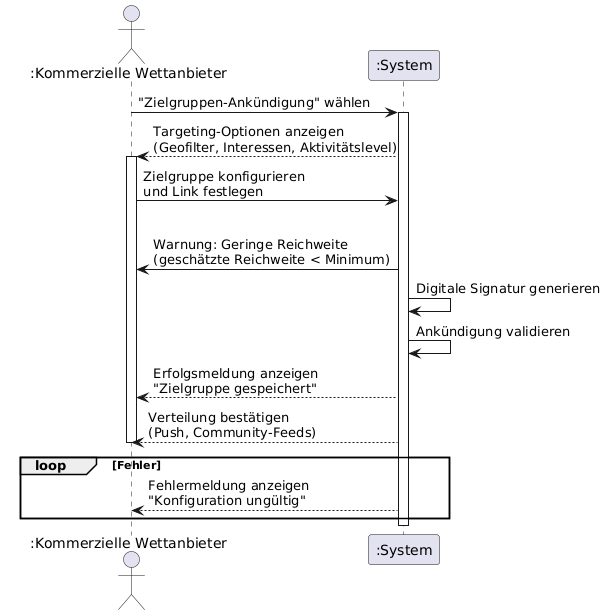

The diagram above was rendered by PlantUML. Its source (embedded in the PNG):
@startuml
actor ":Kommerzielle Wettanbieter" as KWA
participant ":System" as System


KWA -> System: "Zielgruppen-Ankündigung" wählen
activate System

System --> KWA: Targeting-Optionen anzeigen\n(Geofilter, Interessen, Aktivitätslevel)
activate KWA
KWA -> System: Zielgruppe konfigurieren\nund Link festlegen

loop Unzureichende Abdeckung
    System -> KWA: Warnung: Geringe Reichweite\n(geschätzte Reichweite < Minimum)
  

System -> System: Digitale Signatur generieren
System -> System: Ankündigung validieren
 
     System --> KWA: Erfolgsmeldung anzeigen\n"Zielgruppe gespeichert"
    System --> KWA: Verteilung bestätigen\n(Push, Community-Feeds)
deactivate KWA
loop Fehler
    System --> KWA: Fehlermeldung anzeigen\n"Konfiguration ungültig"
end

deactivate System
@enduml